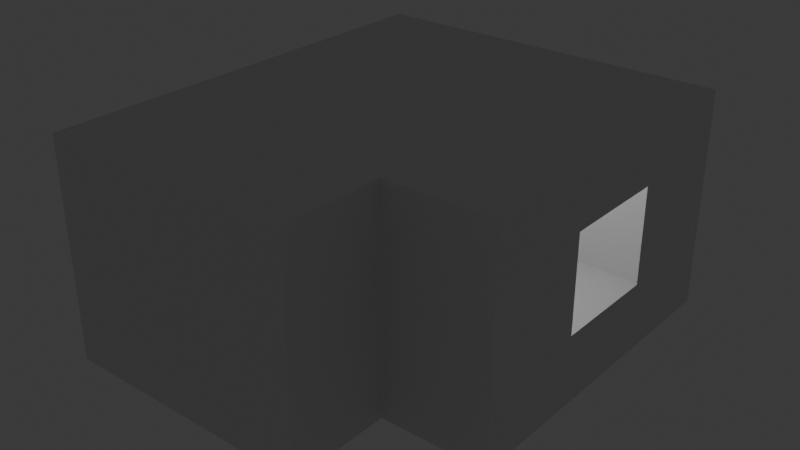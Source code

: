 # Source: 004_Bedroom_blockout.blend  (saved by Blender 5.0.118; exported with 4.5.12 LTS)
import bpy
from mathutils import Matrix  # noqa: F401  (used for matrix-valued properties, if any)

bpy.ops.wm.read_factory_settings(use_empty=True)
scene = bpy.context.scene
scene.name = 'Scene'

# ---- collections
col_mesh = bpy.data.collections.new('mesh'); scene.collection.children.link(col_mesh)
col_lights = bpy.data.collections.new('lights'); scene.collection.children.link(col_lights)
col_misc = bpy.data.collections.new('misc'); scene.collection.children.link(col_misc)

# ---- materials (node trees are filled in below, after node groups)
mat_material = bpy.data.materials.new('Material')
mat_material.use_backface_culling = True

# ---- material node trees
mat_material.use_nodes = True; mat_material.node_tree.nodes.clear()
_N = mat_material.node_tree.nodes; _L = mat_material.node_tree.links
n0 = _N.new('ShaderNodeBsdfPrincipled'); n0.name = 'Principled BSDF'; n0.location = (-200, 100)
n1 = _N.new('ShaderNodeOutputMaterial'); n1.name = 'Material Output'; n1.location = (200, 100)
_L.new(n0.outputs[0], n1.inputs[0])
n1.is_active_output = True

# ---- world
world_world = bpy.data.worlds.new('World'); scene.world = world_world
world_world.use_nodes = True; world_world.node_tree.nodes.clear()
_N = world_world.node_tree.nodes; _L = world_world.node_tree.links
n0 = _N.new('ShaderNodeOutputWorld'); n0.name = 'World Output'; n0.location = (300, 300)
n1 = _N.new('ShaderNodeBackground'); n1.name = 'Background'; n1.location = (10, 300)
n1.inputs[0].default_value = (0.05088, 0.05088, 0.05088, 1.0)
_L.new(n1.outputs[0], n0.inputs[0])
n0.is_active_output = True
world_world.color = (0.05088, 0.05088, 0.05088)
world_world.sun_shadow_jitter_overblur = 0.0

# ---- lights
light_point = bpy.data.lights.new('Point', 'POINT')
light_point.energy = 34.0
light_point.shadow_soft_size = 0.23
light_point_001 = bpy.data.lights.new('Point.001', 'POINT')
light_point_001.energy = 34.0
light_point_001.shadow_soft_size = 0.23

# ---- meshes
me_plane = bpy.data.meshes.new('Plane')
me_plane.from_pydata([(-0.28, -0.28, 0.0), (0.28, -0.28, 0.0), (-0.28, 0.28, 0.0), (0.28, 0.28, 0.0), (-0.28, -0.28, 1.6), (0.28, -0.28, 1.6), (-0.28, 0.28, 1.6), (0.28, 0.28, 1.6)], [], [(0, 2, 3, 1), (4, 5, 7, 6), (2, 0, 4, 6), (0, 1, 5, 4), (1, 3, 7, 5), (3, 2, 6, 7)])
_uv = me_plane.uv_layers.new(name='UVMap')
_uv.uv.foreach_set('vector', [0.0, 0.0, 0.0, 1.0, 1.0, 1.0, 1.0, 0.0, 0.0, 0.0, 1.0, 0.0, 1.0, 1.0, 0.0, 1.0, 0.0, 1.0, 0.0, 0.0, 0.0, 0.0, 0.0, 1.0, 0.0, 0.0, 1.0, 0.0, 1.0, 0.0, 0.0, 0.0, 1.0, 0.0, 1.0, 1.0, 1.0, 1.0, 1.0, 0.0, 1.0, 1.0, 0.0, 1.0, 0.0, 1.0, 1.0, 1.0])
me_plane.update()
me_plane_002 = bpy.data.meshes.new('Plane.002')
me_plane_002.from_pydata([(-2.938, -3.0, 0.0), (-2.938, 4.0, 2.2), (-2.938, 4.0, 0.0), (2.938, 4.0, 0.0), (-2.938, -3.0, 3.5), (-2.938, -3.0, 2.2), (-2.938, 4.0, 3.5), (2.938, 4.0, 3.5), (1.22, 4.0, 3.5), (1.22, -3.0, 3.5), (1.22, 4.0, 0.0), (1.22, -3.0, 0.0), (-2.938, -1.344, 0.0), (2.938, -1.344, 0.0), (-2.938, -1.344, 3.5), (2.938, -1.344, 3.5), (1.22, -1.344, 0.0), (1.22, -1.344, 3.5), (2.938, 4.0, 2.2), (1.22, -3.0, 2.2), (1.22, 4.0, 2.2), (1.22, -1.344, 2.2), (2.938, -1.344, 2.2), (-2.938, -1.344, 2.2), (1.492, 4.0, 3.5), (2.667, 4.0, 3.5), (1.492, 4.0, 0.0), (2.667, 4.0, 0.0), (1.492, -1.344, 3.5), (2.667, -1.344, 3.5), (2.667, -1.344, 0.0), (1.492, -1.344, 0.0), (2.667, -1.344, 2.2), (1.492, -1.344, 2.2), (2.667, 4.0, 2.2), (1.492, 4.0, 2.2), (2.938, 0.4652, 0.0), (2.938, 2.19, 0.0), (2.938, 2.19, 3.5), (2.938, 0.4652, 3.5), (1.22, 2.19, 0.0), (1.22, 0.4652, 0.0), (-2.938, 2.19, 0.0), (-2.938, 0.4652, 0.0), (-2.938, 2.19, 3.5), (-2.938, 0.4652, 3.5), (1.22, 0.4652, 3.5), (1.22, 2.19, 3.5), (-2.938, 0.4652, 2.2), (-2.938, 2.19, 2.2), (2.938, 0.4652, 2.2), (2.938, 2.19, 2.2), (2.667, 0.4652, 3.5), (2.667, 2.19, 3.5), (1.492, 2.19, 3.5), (1.492, 0.4652, 3.5), (2.667, 2.19, 0.0), (2.667, 0.4652, 0.0), (1.492, 0.4652, 0.0), (1.492, 2.19, 0.0), (-2.938, 2.19, 1.1), (-2.938, 0.4652, 1.1), (2.938, 0.4652, 1.1), (2.938, 2.19, 1.1), (2.667, -1.344, 1.1), (1.492, -1.344, 1.1), (2.667, 4.0, 1.1), (1.492, 4.0, 1.1), (-2.938, -1.344, 1.1), (2.938, -1.344, 1.1), (1.22, -1.344, 1.1), (-2.938, -3.0, 1.1), (1.22, 4.0, 1.1), (1.22, -3.0, 1.1), (-2.938, 4.0, 1.1), (2.938, 4.0, 1.1), (-2.938, -3.0, 2.632), (1.22, -3.0, 2.632), (-2.938, 4.0, 2.632), (2.938, 4.0, 2.632), (1.22, 4.0, 2.632), (1.22, -1.344, 2.632), (2.938, -1.344, 2.632), (-2.938, -1.344, 2.632), (1.492, -1.344, 2.632), (2.667, -1.344, 2.632), (1.492, 4.0, 2.632), (2.667, 4.0, 2.632), (-2.938, 0.4652, 2.632), (-2.938, 2.19, 2.632), (2.938, 2.19, 2.632), (2.938, 0.4652, 2.632), (-0.1658, -3.0, 2.2), (-1.552, -3.0, 2.2), (-1.552, 4.0, 2.2), (-0.1658, 4.0, 2.2), (-1.552, -1.344, 0.0), (-0.1658, -1.344, 0.0), (-0.1658, -1.344, 3.5), (-1.552, -1.344, 3.5), (-1.552, 4.0, 3.5), (-0.1658, 4.0, 3.5), (-1.552, 4.0, 0.0), (-0.1658, 4.0, 0.0), (-0.1658, -3.0, 0.0), (-1.552, -3.0, 0.0), (-0.1658, -3.0, 3.5), (-1.552, -3.0, 3.5), (-1.552, 2.19, 3.5), (-0.1658, 2.19, 3.5), (-0.1658, 0.4652, 3.5), (-1.552, 0.4652, 3.5), (-0.1658, 2.19, 0.0), (-1.552, 2.19, 0.0), (-1.552, 0.4652, 0.0), (-0.1658, 0.4652, 0.0), (-0.1658, 4.0, 1.1), (-1.552, 4.0, 1.1), (-1.552, -3.0, 1.1), (-0.1658, -3.0, 1.1), (-0.1658, 4.0, 2.632), (-1.552, 4.0, 2.632), (-1.552, -3.0, 2.632), (-0.1658, -3.0, 2.632), (-2.938, -2.052, 0.0), (-2.938, -2.052, 3.5), (1.22, -2.052, 3.5), (1.22, -2.052, 0.0), (1.22, -2.052, 2.2), (-2.938, -2.052, 2.2), (1.22, -2.052, 1.1), (-2.938, -2.052, 1.1), (1.22, -2.052, 2.632), (-2.938, -2.052, 2.632), (-1.552, -2.052, 0.0), (-0.1658, -2.052, 0.0), (-1.552, -2.052, 3.5), (-0.1658, -2.052, 3.5)], [], [(133, 125, 4, 76), (5, 76, 122, 93), (137, 98, 17, 126), (123, 106, 9, 77), (121, 100, 6, 78), (132, 128, 19, 77), (65, 64, 30, 31), (130, 127, 11, 73), (135, 127, 16, 97), (117, 94, 1, 74), (131, 129, 5, 71), (84, 28, 29, 85), (86, 35, 34, 87), (79, 7, 25, 87), (86, 24, 8, 80), (67, 26, 27, 66), (75, 18, 34, 66), (82, 22, 32, 85), (84, 33, 21, 81), (67, 35, 20, 72), (65, 31, 16, 70), (37, 56, 57, 36), (59, 40, 41, 58), (53, 38, 39, 52), (47, 54, 55, 46), (56, 59, 58, 57), (52, 55, 54, 53), (69, 13, 30, 64), (88, 48, 49, 89), (119, 92, 19, 73), (109, 47, 46, 110), (63, 37, 36, 62), (56, 37, 3, 27), (61, 43, 42, 60), (30, 13, 36, 57), (69, 22, 50, 62), (53, 25, 7, 38), (82, 15, 39, 91), (90, 38, 7, 79), (29, 52, 39, 15), (40, 59, 26, 10), (113, 42, 43, 114), (97, 16, 41, 115), (16, 31, 58, 41), (63, 51, 18, 75), (74, 1, 49, 60), (112, 40, 10, 103), (88, 45, 14, 83), (98, 110, 46, 17), (78, 6, 44, 89), (47, 8, 24, 54), (17, 46, 55, 28), (25, 53, 54, 24), (52, 29, 28, 55), (30, 57, 58, 31), (56, 27, 26, 59), (128, 130, 73, 19), (109, 101, 8, 47), (102, 117, 74, 2), (124, 131, 71, 0), (35, 67, 66, 34), (3, 75, 66, 27), (26, 67, 72, 10), (33, 65, 70, 21), (22, 69, 64, 32), (48, 61, 60, 49), (13, 69, 62, 36), (37, 63, 75, 3), (2, 74, 60, 42), (43, 61, 68, 12), (61, 48, 23, 68), (33, 32, 64, 65), (1, 78, 89, 49), (48, 88, 83, 23), (51, 90, 79, 18), (22, 82, 91, 50), (38, 90, 91, 39), (45, 88, 89, 44), (28, 84, 81, 17), (15, 82, 85, 29), (35, 86, 80, 20), (18, 79, 87, 34), (24, 86, 87, 25), (33, 84, 85, 32), (126, 132, 77, 9), (104, 119, 73, 11), (94, 121, 78, 1), (129, 133, 76, 5), (40, 112, 115, 41), (96, 97, 115, 114), (12, 96, 114, 43), (113, 112, 103, 102), (42, 113, 102, 2), (99, 111, 110, 98), (14, 45, 111, 99), (108, 100, 101, 109), (44, 6, 100, 108), (103, 116, 117, 102), (10, 72, 116, 103), (105, 118, 119, 104), (0, 71, 118, 105), (95, 120, 121, 94), (20, 80, 120, 95), (93, 122, 123, 92), (92, 123, 77, 19), (112, 113, 114, 115), (44, 108, 111, 45), (108, 109, 110, 111), (71, 5, 93, 118), (118, 93, 92, 119), (72, 20, 95, 116), (116, 95, 94, 117), (124, 134, 96, 12), (134, 135, 97, 96), (80, 8, 101, 120), (120, 101, 100, 121), (76, 4, 107, 122), (122, 107, 106, 123), (125, 14, 99, 136), (136, 99, 98, 137), (107, 136, 137, 106), (4, 125, 136, 107), (105, 104, 135, 134), (0, 105, 134, 124), (23, 83, 133, 129), (17, 81, 132, 126), (12, 68, 131, 124), (21, 70, 130, 128), (68, 23, 129, 131), (104, 11, 127, 135), (70, 16, 127, 130), (81, 21, 128, 132), (106, 137, 126, 9), (83, 14, 125, 133)])
_uv = me_plane_002.uv_layers.new(name='UVMap')
_uv.uv.foreach_set('vector', [0.0, 0.19, 0.0, 0.19, 0.0, 0.0, 0.0, 0.0, 0.0, 0.0, 0.0, 0.0, 0.2241, 0.0, 0.2241, 0.0, 0.4482, 0.19, 0.4482, 0.3319, 0.6722, 0.3319, 0.6722, 0.19, 0.4482, 0.0, 0.4482, 0.0, 0.6722, 0.0, 0.6722, 0.0, 0.2241, 1.0, 0.2241, 1.0, 0.0, 1.0, 0.0, 1.0, 0.6722, 0.19, 0.6722, 0.19, 0.6722, 0.0, 0.6722, 0.0, 0.724, 0.3319, 0.9482, 0.3319, 0.9482, 0.3319, 0.724, 0.3319, 0.6722, 0.19, 0.6722, 0.19, 0.6722, 0.0, 0.6722, 0.0, 0.4482, 0.19, 0.6722, 0.19, 0.6722, 0.3319, 0.4482, 0.3319, 0.2241, 1.0, 0.2241, 1.0, 0.0, 1.0, 0.0, 1.0, 0.0, 0.19, 0.0, 0.19, 0.0, 0.0, 0.0, 0.0, 0.724, 0.3319, 0.724, 0.3319, 0.9482, 0.3319, 0.9482, 0.3319, 0.724, 1.0, 0.724, 1.0, 0.9482, 1.0, 0.9482, 1.0, 1.0, 1.0, 1.0, 1.0, 0.9482, 1.0, 0.9482, 1.0, 0.724, 1.0, 0.724, 1.0, 0.6722, 1.0, 0.6722, 1.0, 0.724, 1.0, 0.724, 1.0, 0.9482, 1.0, 0.9482, 1.0, 1.0, 1.0, 1.0, 1.0, 0.9482, 1.0, 0.9482, 1.0, 1.0, 0.3319, 1.0, 0.3319, 0.9482, 0.3319, 0.9482, 0.3319, 0.724, 0.3319, 0.724, 0.3319, 0.6722, 0.3319, 0.6722, 0.3319, 0.724, 1.0, 0.724, 1.0, 0.6722, 1.0, 0.6722, 1.0, 0.724, 0.3319, 0.724, 0.3319, 0.6722, 0.3319, 0.6722, 0.3319, 1.0, 0.7738, 0.9482, 0.7738, 0.9482, 0.5582, 1.0, 0.5582, 0.724, 0.7738, 0.6722, 0.7738, 0.6722, 0.5582, 0.724, 0.5582, 0.9482, 0.7738, 1.0, 0.7738, 1.0, 0.5582, 0.9482, 0.5582, 0.6722, 0.7738, 0.724, 0.7738, 0.724, 0.5582, 0.6722, 0.5582, 0.9482, 0.7738, 0.724, 0.7738, 0.724, 0.5582, 0.9482, 0.5582, 0.9482, 0.5582, 0.724, 0.5582, 0.724, 0.7738, 0.9482, 0.7738, 1.0, 0.3319, 1.0, 0.3319, 0.9482, 0.3319, 0.9482, 0.3319, 0.0, 0.5582, 0.0, 0.5582, 0.0, 0.7738, 0.0, 0.7738, 0.4482, 0.0, 0.4482, 0.0, 0.6722, 0.0, 0.6722, 0.0, 0.4482, 0.7738, 0.6722, 0.7738, 0.6722, 0.5582, 0.4482, 0.5582, 1.0, 0.7738, 1.0, 0.7738, 1.0, 0.5582, 1.0, 0.5582, 0.9482, 0.7738, 1.0, 0.7738, 1.0, 1.0, 0.9482, 1.0, 0.0, 0.5582, 0.0, 0.5582, 0.0, 0.7738, 0.0, 0.7738, 0.9482, 0.3319, 1.0, 0.3319, 1.0, 0.5582, 0.9482, 0.5582, 1.0, 0.3319, 1.0, 0.3319, 1.0, 0.5582, 1.0, 0.5582, 0.9482, 0.7738, 0.9482, 1.0, 1.0, 1.0, 1.0, 0.7738, 1.0, 0.3319, 1.0, 0.3319, 1.0, 0.5582, 1.0, 0.5582, 1.0, 0.7738, 1.0, 0.7738, 1.0, 1.0, 1.0, 1.0, 0.9482, 0.3319, 0.9482, 0.5582, 1.0, 0.5582, 1.0, 0.3319, 0.6722, 0.7738, 0.724, 0.7738, 0.724, 1.0, 0.6722, 1.0, 0.2241, 0.7738, 0.0, 0.7738, 0.0, 0.5582, 0.2241, 0.5582, 0.4482, 0.3319, 0.6722, 0.3319, 0.6722, 0.5582, 0.4482, 0.5582, 0.6722, 0.3319, 0.724, 0.3319, 0.724, 0.5582, 0.6722, 0.5582, 1.0, 0.7738, 1.0, 0.7738, 1.0, 1.0, 1.0, 1.0, 0.0, 1.0, 0.0, 1.0, 0.0, 0.7738, 0.0, 0.7738, 0.4482, 0.7738, 0.6722, 0.7738, 0.6722, 1.0, 0.4482, 1.0, 0.0, 0.5582, 0.0, 0.5582, 0.0, 0.3319, 0.0, 0.3319, 0.4482, 0.3319, 0.4482, 0.5582, 0.6722, 0.5582, 0.6722, 0.3319, 0.0, 1.0, 0.0, 1.0, 0.0, 0.7738, 0.0, 0.7738, 0.6722, 0.7738, 0.6722, 1.0, 0.724, 1.0, 0.724, 0.7738, 0.6722, 0.3319, 0.6722, 0.5582, 0.724, 0.5582, 0.724, 0.3319, 0.9482, 1.0, 0.9482, 0.7738, 0.724, 0.7738, 0.724, 1.0, 0.9482, 0.5582, 0.9482, 0.3319, 0.724, 0.3319, 0.724, 0.5582, 0.9482, 0.3319, 0.9482, 0.5582, 0.724, 0.5582, 0.724, 0.3319, 0.9482, 0.7738, 0.9482, 1.0, 0.724, 1.0, 0.724, 0.7738, 0.6722, 0.19, 0.6722, 0.19, 0.6722, 0.0, 0.6722, 0.0, 0.4482, 0.7738, 0.4482, 1.0, 0.6722, 1.0, 0.6722, 0.7738, 0.2241, 1.0, 0.2241, 1.0, 0.0, 1.0, 0.0, 1.0, 0.0, 0.19, 0.0, 0.19, 0.0, 0.0, 0.0, 0.0, 0.724, 1.0, 0.724, 1.0, 0.9482, 1.0, 0.9482, 1.0, 1.0, 1.0, 1.0, 1.0, 0.9482, 1.0, 0.9482, 1.0, 0.724, 1.0, 0.724, 1.0, 0.6722, 1.0, 0.6722, 1.0, 0.724, 0.3319, 0.724, 0.3319, 0.6722, 0.3319, 0.6722, 0.3319, 1.0, 0.3319, 1.0, 0.3319, 0.9482, 0.3319, 0.9482, 0.3319, 0.0, 0.5582, 0.0, 0.5582, 0.0, 0.7738, 0.0, 0.7738, 1.0, 0.3319, 1.0, 0.3319, 1.0, 0.5582, 1.0, 0.5582, 1.0, 0.7738, 1.0, 0.7738, 1.0, 1.0, 1.0, 1.0, 0.0, 1.0, 0.0, 1.0, 0.0, 0.7738, 0.0, 0.7738, 0.0, 0.5582, 0.0, 0.5582, 0.0, 0.3319, 0.0, 0.3319, 0.0, 0.5582, 0.0, 0.5582, 0.0, 0.3319, 0.0, 0.3319, 0.724, 0.3319, 0.9482, 0.3319, 0.9482, 0.3319, 0.724, 0.3319, 0.0, 1.0, 0.0, 1.0, 0.0, 0.7738, 0.0, 0.7738, 0.0, 0.5582, 0.0, 0.5582, 0.0, 0.3319, 0.0, 0.3319, 1.0, 0.7738, 1.0, 0.7738, 1.0, 1.0, 1.0, 1.0, 1.0, 0.3319, 1.0, 0.3319, 1.0, 0.5582, 1.0, 0.5582, 1.0, 0.7738, 1.0, 0.7738, 1.0, 0.5582, 1.0, 0.5582, 0.0, 0.5582, 0.0, 0.5582, 0.0, 0.7738, 0.0, 0.7738, 0.724, 0.3319, 0.724, 0.3319, 0.6722, 0.3319, 0.6722, 0.3319, 1.0, 0.3319, 1.0, 0.3319, 0.9482, 0.3319, 0.9482, 0.3319, 0.724, 1.0, 0.724, 1.0, 0.6722, 1.0, 0.6722, 1.0, 1.0, 1.0, 1.0, 1.0, 0.9482, 1.0, 0.9482, 1.0, 0.724, 1.0, 0.724, 1.0, 0.9482, 1.0, 0.9482, 1.0, 0.724, 0.3319, 0.724, 0.3319, 0.9482, 0.3319, 0.9482, 0.3319, 0.6722, 0.19, 0.6722, 0.19, 0.6722, 0.0, 0.6722, 0.0, 0.4482, 0.0, 0.4482, 0.0, 0.6722, 0.0, 0.6722, 0.0, 0.2241, 1.0, 0.2241, 1.0, 0.0, 1.0, 0.0, 1.0, 0.0, 0.19, 0.0, 0.19, 0.0, 0.0, 0.0, 0.0, 0.6722, 0.7738, 0.4482, 0.7738, 0.4482, 0.5582, 0.6722, 0.5582, 0.2241, 0.3319, 0.4482, 0.3319, 0.4482, 0.5582, 0.2241, 0.5582, 0.0, 0.3319, 0.2241, 0.3319, 0.2241, 0.5582, 0.0, 0.5582, 0.2241, 0.7738, 0.4482, 0.7738, 0.4482, 1.0, 0.2241, 1.0, 0.0, 0.7738, 0.2241, 0.7738, 0.2241, 1.0, 0.0, 1.0, 0.2241, 0.3319, 0.2241, 0.5582, 0.4482, 0.5582, 0.4482, 0.3319, 0.0, 0.3319, 0.0, 0.5582, 0.2241, 0.5582, 0.2241, 0.3319, 0.2241, 0.7738, 0.2241, 1.0, 0.4482, 1.0, 0.4482, 0.7738, 0.0, 0.7738, 0.0, 1.0, 0.2241, 1.0, 0.2241, 0.7738, 0.4482, 1.0, 0.4482, 1.0, 0.2241, 1.0, 0.2241, 1.0, 0.6722, 1.0, 0.6722, 1.0, 0.4482, 1.0, 0.4482, 1.0, 0.2241, 0.0, 0.2241, 0.0, 0.4482, 0.0, 0.4482, 0.0, 0.0, 0.0, 0.0, 0.0, 0.2241, 0.0, 0.2241, 0.0, 0.4482, 1.0, 0.4482, 1.0, 0.2241, 1.0, 0.2241, 1.0, 0.6722, 1.0, 0.6722, 1.0, 0.4482, 1.0, 0.4482, 1.0, 0.2241, 0.0, 0.2241, 0.0, 0.4482, 0.0, 0.4482, 0.0, 0.4482, 0.0, 0.4482, 0.0, 0.6722, 0.0, 0.6722, 0.0, 0.4482, 0.7738, 0.2241, 0.7738, 0.2241, 0.5582, 0.4482, 0.5582, 0.0, 0.7738, 0.2241, 0.7738, 0.2241, 0.5582, 0.0, 0.5582, 0.2241, 0.7738, 0.4482, 0.7738, 0.4482, 0.5582, 0.2241, 0.5582, 0.0, 0.0, 0.0, 0.0, 0.2241, 0.0, 0.2241, 0.0, 0.2241, 0.0, 0.2241, 0.0, 0.4482, 0.0, 0.4482, 0.0, 0.6722, 1.0, 0.6722, 1.0, 0.4482, 1.0, 0.4482, 1.0, 0.4482, 1.0, 0.4482, 1.0, 0.2241, 1.0, 0.2241, 1.0, 0.0, 0.19, 0.2241, 0.19, 0.2241, 0.3319, 0.0, 0.3319, 0.2241, 0.19, 0.4482, 0.19, 0.4482, 0.3319, 0.2241, 0.3319, 0.6722, 1.0, 0.6722, 1.0, 0.4482, 1.0, 0.4482, 1.0, 0.4482, 1.0, 0.4482, 1.0, 0.2241, 1.0, 0.2241, 1.0, 0.0, 0.0, 0.0, 0.0, 0.2241, 0.0, 0.2241, 0.0, 0.2241, 0.0, 0.2241, 0.0, 0.4482, 0.0, 0.4482, 0.0, 0.0, 0.19, 0.0, 0.3319, 0.2241, 0.3319, 0.2241, 0.19, 0.2241, 0.19, 0.2241, 0.3319, 0.4482, 0.3319, 0.4482, 0.19, 0.2241, 0.0, 0.2241, 0.19, 0.4482, 0.19, 0.4482, 0.0, 0.0, 0.0, 0.0, 0.19, 0.2241, 0.19, 0.2241, 0.0, 0.2241, 0.0, 0.4482, 0.0, 0.4482, 0.19, 0.2241, 0.19, 0.0, 0.0, 0.2241, 0.0, 0.2241, 0.19, 0.0, 0.19, 0.0, 0.3319, 0.0, 0.3319, 0.0, 0.19, 0.0, 0.19, 0.6722, 0.3319, 0.6722, 0.3319, 0.6722, 0.19, 0.6722, 0.19, 0.0, 0.3319, 0.0, 0.3319, 0.0, 0.19, 0.0, 0.19, 0.6722, 0.3319, 0.6722, 0.3319, 0.6722, 0.19, 0.6722, 0.19, 0.0, 0.3319, 0.0, 0.3319, 0.0, 0.19, 0.0, 0.19, 0.4482, 0.0, 0.6722, 0.0, 0.6722, 0.19, 0.4482, 0.19, 0.6722, 0.3319, 0.6722, 0.3319, 0.6722, 0.19, 0.6722, 0.19, 0.6722, 0.3319, 0.6722, 0.3319, 0.6722, 0.19, 0.6722, 0.19, 0.4482, 0.0, 0.4482, 0.19, 0.6722, 0.19, 0.6722, 0.0, 0.0, 0.3319, 0.0, 0.3319, 0.0, 0.19, 0.0, 0.19])
me_plane_002.materials.append(mat_material)
me_plane_002.update()
me_plane_001 = bpy.data.meshes.new('Plane.001')
me_plane_001.from_pydata([(-1.536, -0.88, 0.0), (1.536, -0.88, 0.0), (-1.536, 0.88, 0.0), (1.536, 0.88, 0.0)], [], [(0, 2, 3, 1)])
_uv = me_plane_001.uv_layers.new(name='UVMap')
_uv.uv.foreach_set('vector', [0.0, 0.0, 0.0, 1.0, 1.0, 1.0, 1.0, 0.0])
me_plane_001.update()
me_plane_003 = bpy.data.meshes.new('Plane.003')
me_plane_003.from_pydata([(-0.4608, -0.44, 0.0), (0.4608, -0.44, 0.0), (-0.4608, 0.44, 0.0), (0.4608, 0.44, 0.0)], [], [(0, 2, 3, 1)])
_uv = me_plane_003.uv_layers.new(name='UVMap')
_uv.uv.foreach_set('vector', [0.0, 0.0, 0.0, 1.0, 1.0, 1.0, 1.0, 0.0])
me_plane_003.update()
me_plane_004 = bpy.data.meshes.new('Plane.004')
me_plane_004.from_pydata([(-2.875, -2.957, 0.0), (-1.615, -2.957, 0.0), (-2.875, -2.096, 0.0), (-1.615, -2.096, 0.0)], [], [(0, 2, 3, 1)])
_uv = me_plane_004.uv_layers.new(name='UVMap')
_uv.uv.foreach_set('vector', [0.0, 0.0, 0.0, 0.19, 0.2241, 0.19, 0.2241, 0.0])
me_plane_004.update()
me_plane_005 = bpy.data.meshes.new('Plane.005')
me_plane_005.from_pydata([(1.122, -2.966, 0.7931), (-0.1658, -2.966, 0.7931), (-1.454, -2.966, 0.7931), (1.122, -2.086, 0.7931), (-1.454, -2.086, 0.7931), (-0.1658, -2.086, 0.7931)], [], [(2, 1, 5, 4), (1, 0, 3, 5)])
_uv = me_plane_005.uv_layers.new(name='UVMap')
_uv.uv.foreach_set('vector', [0.2241, 0.0, 0.4482, 0.0, 0.4482, 0.19, 0.2241, 0.19, 0.4482, 0.0, 0.6722, 0.0, 0.6722, 0.19, 0.4482, 0.19])
me_plane_005.update()

# ---- objects
ob_plane = bpy.data.objects.new('Plane', me_plane)
ob_plane_001 = bpy.data.objects.new('Plane.001', me_plane_002)
ob_plane_002 = bpy.data.objects.new('Plane.002', me_plane_001)
ob_plane_003 = bpy.data.objects.new('Plane.003', me_plane_003)
ob_plane_004 = bpy.data.objects.new('Plane.004', me_plane_004)
ob_plane_005 = bpy.data.objects.new('Plane.005', me_plane_005)
ob_point = bpy.data.objects.new('Point', light_point)
ob_point_001 = bpy.data.objects.new('Point.001', light_point_001)

# ---- transforms, parenting, visibility, modifiers, constraints
ob_plane.location = (0.0, 0.0, 0.0)
ob_plane_001.location = (0.0, 0.0, 0.0)
ob_plane_002.location = (-1.35, 3.082, 0.0)
_m = ob_plane_002.modifiers.new('Solidify', 'SOLIDIFY')
_m.thickness = 0.7
ob_plane_003.location = (-2.45, 1.682, 0.0)
_m = ob_plane_003.modifiers.new('Solidify', 'SOLIDIFY')
_m.thickness = 0.7
ob_plane_004.location = (0.0, 0.0, 0.0)
_m = ob_plane_004.modifiers.new('Solidify', 'SOLIDIFY')
_m.thickness = 2.0
ob_plane_005.location = (0.0, 0.0, 0.0)
_m = ob_plane_005.modifiers.new('Solidify', 'SOLIDIFY')
_m.thickness = 0.04
ob_point.location = (0.655, 2.195, 2.93)
ob_point_001.location = (-1.602, -1.14, 2.93)

# ---- collection membership
col_misc.objects.link(ob_plane)
col_misc.objects.link(ob_plane_001)
col_misc.objects.link(ob_plane_002)
col_misc.objects.link(ob_plane_003)
col_misc.objects.link(ob_plane_004)
col_misc.objects.link(ob_plane_005)
col_misc.objects.link(ob_point)
col_misc.objects.link(ob_point_001)

# ---- scene / render settings (as saved in the file)
scene.frame_start = 1; scene.frame_end = 250; scene.frame_set(1)
scene.render.engine = 'BLENDER_EEVEE_NEXT'
scene.render.bake_bias = 0.0
scene.render.bake_samples = 0
scene.cycles.feature_set = 'EXPERIMENTAL'
bpy.context.view_layer.update()

# ---- added for rendering (the .blend has no active camera): camera
cam_auto = bpy.data.cameras.new('AutoCamera')
cam_auto.lens = 50.0
cam_auto.sensor_width = 36.0
cam_auto.clip_end = 1000.0
ob_auto_camera = bpy.data.objects.new('AutoCamera', cam_auto)
scene.collection.objects.link(ob_auto_camera)
ob_auto_camera.location = (9.055, -10.366, 8.994)
ob_auto_camera.rotation_euler = (1.09748, -7.21219e-08, 0.694738)
scene.camera = ob_auto_camera
bpy.context.view_layer.update()
